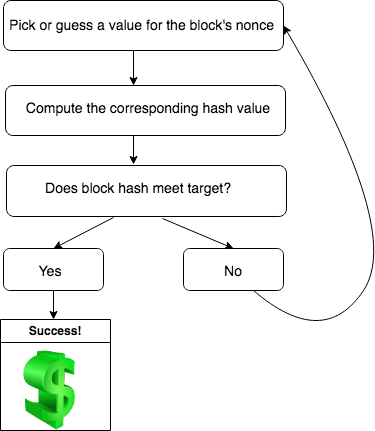

The diagram above was exported from draw.io. Its source (the exported page's mxGraphModel, read from the mxfile embedded in the PNG):
<mxGraphModel dx="606" dy="1511" grid="1" gridSize="10" guides="1" tooltips="1" connect="1" arrows="1" fold="1" page="1" pageScale="1" pageWidth="850" pageHeight="1100" math="0" shadow="0">
  <root>
    <mxCell id="0" />
    <mxCell id="1" parent="0" />
    <mxCell id="TshHydC_xIRv0-AIgeCy-1" value="" style="rounded=1;whiteSpace=wrap;html=1;fillColor=none;" vertex="1" parent="1">
      <mxGeometry x="110" y="-510" width="280" height="50" as="geometry" />
    </mxCell>
    <mxCell id="TshHydC_xIRv0-AIgeCy-2" value="&lt;font style=&quot;font-size: 14px;&quot;&gt;Pick or guess a value for the block's nonce&lt;/font&gt;" style="text;strokeColor=none;align=center;fillColor=none;html=1;verticalAlign=middle;whiteSpace=wrap;rounded=0;" vertex="1" parent="1">
      <mxGeometry x="109" y="-499" width="279" height="30" as="geometry" />
    </mxCell>
    <mxCell id="TshHydC_xIRv0-AIgeCy-5" value="&lt;font style=&quot;font-size: 14px;&quot;&gt;Compute the corresponding hash value&lt;/font&gt;" style="text;strokeColor=none;align=center;fillColor=none;html=1;verticalAlign=middle;whiteSpace=wrap;rounded=0;" vertex="1" parent="1">
      <mxGeometry x="116" y="-416" width="278" height="30" as="geometry" />
    </mxCell>
    <mxCell id="TshHydC_xIRv0-AIgeCy-7" value="" style="rounded=1;whiteSpace=wrap;html=1;fillColor=none;" vertex="1" parent="1">
      <mxGeometry x="112" y="-425" width="280" height="50" as="geometry" />
    </mxCell>
    <mxCell id="TshHydC_xIRv0-AIgeCy-9" value="" style="rounded=1;whiteSpace=wrap;html=1;fillColor=none;" vertex="1" parent="1">
      <mxGeometry x="113" y="-345" width="280" height="51" as="geometry" />
    </mxCell>
    <mxCell id="TshHydC_xIRv0-AIgeCy-10" value="&lt;font style=&quot;font-size: 14px;&quot;&gt;Does block hash meet target?&lt;/font&gt;" style="text;strokeColor=none;align=center;fillColor=none;html=1;verticalAlign=middle;whiteSpace=wrap;rounded=0;" vertex="1" parent="1">
      <mxGeometry x="130" y="-336" width="230" height="30" as="geometry" />
    </mxCell>
    <mxCell id="TshHydC_xIRv0-AIgeCy-11" value="" style="rounded=1;whiteSpace=wrap;html=1;fillColor=none;" vertex="1" parent="1">
      <mxGeometry x="110" y="-262" width="100" height="42" as="geometry" />
    </mxCell>
    <mxCell id="TshHydC_xIRv0-AIgeCy-13" value="&lt;font style=&quot;font-size: 14px;&quot;&gt;Yes&lt;/font&gt;" style="text;strokeColor=none;align=center;fillColor=none;html=1;verticalAlign=middle;whiteSpace=wrap;rounded=0;" vertex="1" parent="1">
      <mxGeometry x="127" y="-253" width="60" height="30" as="geometry" />
    </mxCell>
    <mxCell id="TshHydC_xIRv0-AIgeCy-14" value="" style="rounded=1;whiteSpace=wrap;html=1;fillColor=none;" vertex="1" parent="1">
      <mxGeometry x="290" y="-262" width="100" height="42" as="geometry" />
    </mxCell>
    <mxCell id="TshHydC_xIRv0-AIgeCy-15" value="&lt;font style=&quot;font-size: 14px;&quot;&gt;No&lt;/font&gt;" style="text;strokeColor=none;align=center;fillColor=none;html=1;verticalAlign=middle;whiteSpace=wrap;rounded=0;" vertex="1" parent="1">
      <mxGeometry x="310" y="-253" width="60" height="30" as="geometry" />
    </mxCell>
    <mxCell id="TshHydC_xIRv0-AIgeCy-16" value="" style="image;html=1;image=img/lib/clip_art/finance/Dollar_128x128.png" vertex="1" parent="1">
      <mxGeometry x="116" y="-160" width="80" height="80" as="geometry" />
    </mxCell>
    <mxCell id="TshHydC_xIRv0-AIgeCy-18" value="Success!" style="swimlane;whiteSpace=wrap;html=1;fillColor=none;" vertex="1" parent="1">
      <mxGeometry x="107" y="-191" width="110" height="111" as="geometry" />
    </mxCell>
    <mxCell id="TshHydC_xIRv0-AIgeCy-24" value="" style="endArrow=classic;html=1;rounded=0;" edge="1" parent="1">
      <mxGeometry width="50" height="50" relative="1" as="geometry">
        <mxPoint x="240" y="-460" as="sourcePoint" />
        <mxPoint x="240" y="-425" as="targetPoint" />
      </mxGeometry>
    </mxCell>
    <mxCell id="TshHydC_xIRv0-AIgeCy-25" value="" style="endArrow=classic;html=1;rounded=0;" edge="1" parent="1">
      <mxGeometry width="50" height="50" relative="1" as="geometry">
        <mxPoint x="240" y="-375" as="sourcePoint" />
        <mxPoint x="240" y="-346" as="targetPoint" />
      </mxGeometry>
    </mxCell>
    <mxCell id="TshHydC_xIRv0-AIgeCy-26" value="" style="endArrow=classic;html=1;rounded=0;entryX=0.5;entryY=0;entryDx=0;entryDy=0;" edge="1" parent="1" target="TshHydC_xIRv0-AIgeCy-11">
      <mxGeometry width="50" height="50" relative="1" as="geometry">
        <mxPoint x="220" y="-293" as="sourcePoint" />
        <mxPoint x="220" y="-258" as="targetPoint" />
      </mxGeometry>
    </mxCell>
    <mxCell id="TshHydC_xIRv0-AIgeCy-27" value="" style="endArrow=classic;html=1;rounded=0;entryX=0.5;entryY=0;entryDx=0;entryDy=0;" edge="1" parent="1" target="TshHydC_xIRv0-AIgeCy-14">
      <mxGeometry width="50" height="50" relative="1" as="geometry">
        <mxPoint x="269" y="-292" as="sourcePoint" />
        <mxPoint x="269" y="-257" as="targetPoint" />
      </mxGeometry>
    </mxCell>
    <mxCell id="TshHydC_xIRv0-AIgeCy-28" value="" style="endArrow=classic;html=1;rounded=0;" edge="1" parent="1">
      <mxGeometry width="50" height="50" relative="1" as="geometry">
        <mxPoint x="160" y="-220" as="sourcePoint" />
        <mxPoint x="160" y="-191" as="targetPoint" />
      </mxGeometry>
    </mxCell>
    <mxCell id="TshHydC_xIRv0-AIgeCy-29" value="" style="curved=1;endArrow=classic;html=1;rounded=0;entryX=1;entryY=0.5;entryDx=0;entryDy=0;" edge="1" parent="1" target="TshHydC_xIRv0-AIgeCy-1">
      <mxGeometry width="50" height="50" relative="1" as="geometry">
        <mxPoint x="360" y="-220" as="sourcePoint" />
        <mxPoint x="490" y="-500" as="targetPoint" />
        <Array as="points">
          <mxPoint x="430" y="-160" />
          <mxPoint x="510" y="-280" />
        </Array>
      </mxGeometry>
    </mxCell>
  </root>
</mxGraphModel>